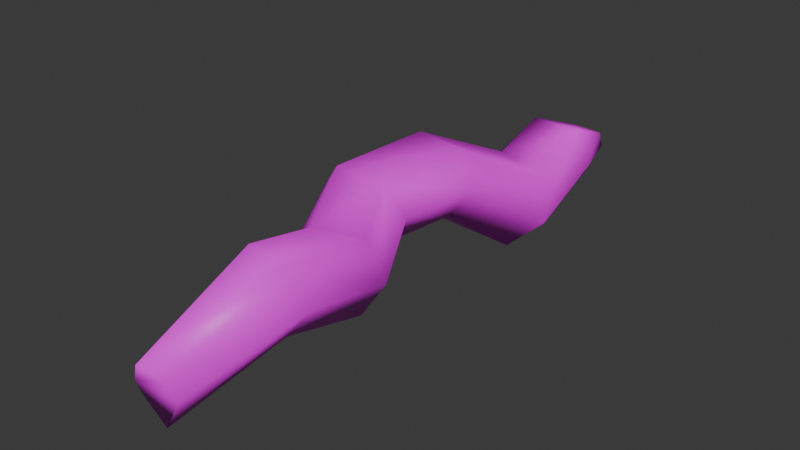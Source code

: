 # Source: kjottpolse.blend  (saved by Blender 4.3.34; exported with 4.5.12 LTS)
import bpy
from mathutils import Matrix  # noqa: F401  (used for matrix-valued properties, if any)

bpy.ops.wm.read_factory_settings(use_empty=True)
scene = bpy.context.scene
scene.name = 'Scene'

# ---- collections
col_collection = bpy.data.collections.new('Collection'); scene.collection.children.link(col_collection)

# ---- images (referenced by path relative to the original .blend; pixels are not part of the script)
import os
ASSET_DIR = os.environ.get("B2B_ASSET_DIR", "")  # directory of the original .blend (textures are referenced by path, not embedded)
HERE = os.path.dirname(os.path.abspath(__file__))  # packed textures are extracted next to this script under _unpacked/

def load_image(name, relpath, width, height, colorspace="sRGB"):
    """Load a texture the original file referenced (path relative to the .blend, or extracted next to this script)."""
    p = next((c for c in (os.path.join(HERE, relpath), os.path.join(ASSET_DIR, relpath)) if relpath and os.path.exists(c)), "")
    if p:
        img = bpy.data.images.load(p, check_existing=True)
        img.name = name
    else:  # same state as the original file: an image datablock whose file is absent (Cycles renders it pink)
        img = bpy.data.images.new(name, width, height)
        img.source = "FILE"
        img.filepath = "//" + (relpath or name)
    img.colorspace_settings.name = colorspace
    return img
img_148285_standing_man_business_suit_png_free_photo_png = load_image('148285-standing-man-business-suit-png-free-photo.png', '148285-standing-man-business-suit-png-free-photo.png', 1024, 1024, 'sRGB')

# ---- materials (node trees are filled in below, after node groups)
mat_material_001 = bpy.data.materials.new('Material.001')

# ---- material node trees
mat_material_001.use_nodes = True; mat_material_001.node_tree.nodes.clear()
_N = mat_material_001.node_tree.nodes; _L = mat_material_001.node_tree.links
n0 = _N.new('ShaderNodeBsdfPrincipled'); n0.name = 'Principled BSDF'; n0.location = (10, 300)
n1 = _N.new('ShaderNodeOutputMaterial'); n1.name = 'Material Output'; n1.location = (300, 300)
n2 = _N.new('ShaderNodeTexImage'); n2.name = 'Image Texture'; n2.location = (-430, 219)
n2.image = img_148285_standing_man_business_suit_png_free_photo_png
_L.new(n0.outputs[0], n1.inputs[0])
_L.new(n2.outputs[0], n0.inputs[0])
n1.is_active_output = True

# ---- world
world_world = bpy.data.worlds.new('World'); scene.world = world_world
world_world.use_nodes = True; world_world.node_tree.nodes.clear()
_N = world_world.node_tree.nodes; _L = world_world.node_tree.links
n0 = _N.new('ShaderNodeOutputWorld'); n0.name = 'World Output'; n0.location = (300, 300)
n1 = _N.new('ShaderNodeBackground'); n1.name = 'Background'; n1.location = (10, 300)
n1.inputs[0].default_value = (0.05088, 0.05088, 0.05088, 1.0)
_L.new(n1.outputs[0], n0.inputs[0])
n0.is_active_output = True
world_world.color = (0.05088, 0.05088, 0.05088)
world_world.sun_shadow_jitter_overblur = 0.0

# ---- meshes
me_cube_001 = bpy.data.meshes.new('Cube.001')
me_cube_001.from_pydata([(-1.159, 23.82, 0.3397), (-1.499, -21.55, -0.129), (-3.128, -5.771, 1.724), (-1.084, 13.21, 1.4), (-1.265, 17.98, 2.703), (-1.171, -12.86, 4.091), (1.296, 23.77, 0.2429), (1.241, -21.51, -0.09696), (1.073, -4.921, 1.784), (3.026, 12.04, 0.9583), (2.382, 18.3, 2.468), (2.533, -13.28, 4.066), (-0.386, 22.65, -3.984), (-1.624, 23.57, -0.3713), (-1.91, 22.93, -2.172), (1.794, 23.47, -0.6164), (0.5289, 22.83, -3.506), (-2.018, -21.35, -1.455), (-0.6328, -20.53, -4.685), (-2.317, -20.77, -2.906), (1.737, -21.33, -1.332), (-0.1845, -20.68, -4.059), (2.689, -4.889, -0.8302), (0.5329, -4.943, -3.985), (-2.983, -6.092, -4.64), (-5.052, -6.188, -1.143), (-5.367, -6.312, -2.925), (4.523, 10.81, -1.972), (1.682, 10.32, -4.567), (-3.217, 12.71, -1.032), (-1.834, 11.45, -4.535), (-3.706, 12.2, -2.671), (3.894, 17.76, 0.07497), (1.592, 17.21, -2.462), (-2.865, 17.17, 0.5893), (-1.578, 16.62, -2.606), (-3.21, 16.69, -0.8971), (-2.561, -12.61, 1.855), (-1.112, -12.57, -1.519), (-2.786, -12.48, 0.1792), (4.179, -13.23, 1.723), (1.877, -13.07, -1.076), (-3.98, 6.796, 4.336), (-4.562, -1.47, 4.284), (-0.323, -1.685, 4.205), (0.2496, 6.186, 4.297), (-3.71, 5.705, -1.185), (-4.108, 0.1124, -0.9019), (-6.568, -0.6365, 1.948), (-6.001, 6.568, 1.841), (-6.873, -0.1757, 0.538), (-6.308, 6.33, 0.3245), (1.899, 5.585, 1.921), (1.271, -1.057, 2.094), (-0.5419, -0.2627, -0.5158), (-0.1258, 5.199, -0.7589)], [], [(2, 8, 44, 43), (24, 23, 41, 38), (43, 48, 25, 2), (22, 8, 11, 40), (10, 9, 27, 32), (33, 28, 30, 35), (28, 55, 46, 30), (41, 21, 18, 38), (50, 26, 25, 48), (6, 10, 32, 15), (40, 11, 7, 20), (27, 9, 45, 52), (0, 4, 10, 6), (1, 7, 11, 5), (3, 9, 10, 4), (44, 8, 22, 53), (8, 2, 5, 11), (2, 25, 37, 5), (0, 13, 34, 4), (29, 3, 4, 34), (49, 42, 3, 29), (17, 1, 5, 37), (33, 16, 15, 32), (47, 24, 26, 50), (55, 28, 27, 52), (38, 18, 19, 39), (39, 19, 17, 37), (30, 46, 51, 31), (41, 23, 22, 40), (54, 23, 24, 47), (31, 51, 49, 29), (23, 54, 53, 22), (35, 30, 31, 36), (36, 31, 29, 34), (28, 33, 32, 27), (12, 35, 36, 14), (14, 36, 34, 13), (24, 38, 39, 26), (26, 39, 37, 25), (21, 41, 40, 20), (16, 33, 35, 12), (43, 44, 45, 42), (47, 50, 51, 46), (50, 48, 49, 51), (55, 52, 53, 54), (42, 49, 48, 43), (52, 45, 44, 53), (54, 47, 46, 55), (42, 45, 9, 3), (6, 15, 16, 12, 14, 13, 0), (1, 17, 19, 18, 21, 20, 7)])
me_cube_001.polygons.foreach_set('use_smooth', [True] * 51)
_uv = me_cube_001.uv_layers.new(name='UVMap')
_uv.uv.foreach_set('vector', [0.1101, 0.699, -0.116, 0.6991, 0.1695, 0.5972, 0.3956, 0.5868, 0.6803, 0.6989, 0.4671, 0.6963, 0.2836, 0.8869, 0.4938, 0.8868, 0.3956, 0.5868, 0.6528, 0.5809, 0.365, 0.699, 0.1101, 0.699, -0.1772, 0.6991, -0.116, 0.6991, -0.2995, 0.887, -0.3631, 0.8871, 0.4125, 0.1387, 0.3534, 0.2829, 0.2846, 0.2829, 0.3461, 0.1387, 0.9955, 0.1385, 0.9365, 0.2827, 1.15, 0.2827, 1.212, 0.1385, 0.9365, 0.2827, 0.8835, 0.4565, 1.097, 0.4575, 1.15, 0.2827, 0.2836, 0.8869, 0.2365, 0.9999, 0.4042, 0.9999, 0.4938, 0.8868, 0.7526, 0.5837, 0.4671, 0.6963, 0.365, 0.699, 0.6528, 0.5809, 0.4846, 0.01235, 0.4125, 0.1387, 0.3461, 0.1387, 0.4563, 0.01236, -0.3631, 0.8871, -0.2995, 0.887, -0.3466, 1.0, -0.369, 1.0, 0.2846, 0.2829, 0.3534, 0.2829, 0.3004, 0.4621, 0.2375, 0.4563, 0.8501, 0.01225, 0.778, 0.1386, 0.4125, 0.1387, 0.4846, 0.01235, -0.1205, 1.0, -0.3466, 1.0, -0.2995, 0.887, -0.07338, 0.887, 0.7189, 0.2828, 0.3534, 0.2829, 0.4125, 0.1387, 0.778, 0.1386, 0.1695, 0.5972, -0.116, 0.6991, -0.1772, 0.6991, 0.109, 0.5957, -0.116, 0.6991, 0.1101, 0.699, -0.07338, 0.887, -0.2995, 0.887, 0.1101, 0.699, 0.365, 0.699, 0.1718, 0.8869, -0.07338, 0.887, 0.8501, 0.01225, 0.9452, 0.01092, 0.8889, 0.1386, 0.778, 0.1386, 0.8336, 0.2828, 0.7189, 0.2828, 0.778, 0.1386, 0.8889, 0.1386, 0.7836, 0.4628, 0.666, 0.4653, 0.7189, 0.2828, 0.8336, 0.2828, 0.07039, 1.0, -0.1205, 1.0, -0.07338, 0.887, 0.1718, 0.8869, 0.2795, 0.1387, 0.3516, 0.01239, 0.4563, 0.01236, 0.3461, 0.1387, 0.9658, 0.5804, 0.6803, 0.6989, 0.7603, 0.6962, 1.046, 0.578, 0.1675, 0.4534, 0.2205, 0.2829, 0.2846, 0.2829, 0.2375, 0.4563, 0.4938, 0.8868, 0.4042, 0.9999, 0.5297, 0.9998, 0.5768, 0.8868, 0.2836, 0.8869, 0.2365, 0.9999, 0.07039, 1.0, 0.1718, 0.8869, 1.15, 0.2827, 1.097, 0.4575, 1.177, 0.4597, 1.23, 0.2826, -0.4324, 0.8871, -0.2489, 0.6971, -0.1772, 0.6991, -0.3631, 0.8871, 0.7526, 0.5837, 0.4671, 0.6963, 0.6803, 0.6989, 0.9658, 0.5804, 0.9365, 0.2827, 0.8835, 0.4565, 0.7836, 0.4628, 0.8336, 0.2828, -0.2489, 0.6971, 0.03657, 0.5913, 0.109, 0.5957, -0.1772, 0.6991, 1.212, 0.1385, 1.15, 0.2827, 1.23, 0.2826, 1.289, 0.1384, 0.9955, 0.1385, 0.9365, 0.2827, 0.8336, 0.2828, 0.8889, 0.1386, 0.2205, 0.2829, 0.2795, 0.1387, 0.3461, 0.1387, 0.2846, 0.2829, 1.227, 0.01215, 1.212, 0.1385, 1.289, 0.1384, 1.361, 0.01211, 1.068, 0.01219, 0.9955, 0.1385, 0.8889, 0.1386, 0.9452, 0.01092, 0.6803, 0.6989, 0.4938, 0.8868, 0.5768, 0.8868, 0.7603, 0.6962, 0.4671, 0.6963, 0.2836, 0.8869, 0.1718, 0.8869, 0.365, 0.699, -0.4795, 1.0, -0.4324, 0.8871, -0.3631, 0.8871, -0.369, 1.0, 1.068, 0.01219, 0.9955, 0.1385, 1.212, 0.1385, 1.227, 0.01215, 0.3956, 0.5868, 0.1695, 0.5972, 0.3004, 0.4621, 0.666, 0.4653, 0.9658, 0.5804, 1.046, 0.578, 1.177, 0.4597, 1.097, 0.4575, 0.7526, 0.5837, 0.6528, 0.5809, 0.7836, 0.4628, 0.8835, 0.4565, 0.1675, 0.4534, 0.2375, 0.4563, 0.109, 0.5957, 0.03657, 0.5913, 0.666, 0.4653, 0.7836, 0.4628, 0.6528, 0.5809, 0.3956, 0.5868, 0.2375, 0.4563, 0.3004, 0.4621, 0.1695, 0.5972, 0.109, 0.5957, 0.7526, 0.5837, 0.9658, 0.5804, 1.097, 0.4575, 0.8835, 0.4565, 0.666, 0.4653, 0.3004, 0.4621, 0.3534, 0.2829, 0.7189, 0.2828, 0.4846, 0.01235, 0.4563, 0.01236, 0.3516, 0.01239, 1.227, 0.01215, 1.361, 0.01211, 0.9452, 0.01092, 0.8501, 0.01225, -0.1205, 1.0, 0.07039, 1.0, 0.2365, 0.9999, 0.4042, 0.9999, 0.2365, 0.9999, -0.369, 1.0, -0.3466, 1.0])
me_cube_001.materials.append(mat_material_001)
me_cube_001.update()
me_cube_001.normals_split_custom_set([tuple(v) for v in zip(*[iter([-0.3363, -0.2314, 0.9129, 0.3898, 0.2229, 0.8935, 0.3979, -0.2403, 0.8854, -0.424, -0.2827, 0.8604, -0.2172, -0.04955, -0.9749, 0.3965, 0.2573, -0.8812, 0.6987, -0.03972, -0.7143, -0.3045, -0.1206, -0.9448, -0.424, -0.2827, 0.8604, -0.8881, -0.1801, 0.423, -0.9034, -0.3133, 0.2927, -0.3363, -0.2314, 0.9129, 0.9569, 0.2505, -0.1469, 0.3898, 0.2229, 0.8935, 0.654, -0.08466, 0.7518, 0.9975, -0.04398, 0.05593, 0.6458, -0.3411, 0.683, 0.8134, -0.09522, 0.5738, 0.961, -0.1583, -0.2266, 0.9844, 0.1748, -0.0217, 0.5783, 0.1533, -0.8013, 0.3894, -0.1628, -0.9065, -0.289, -0.05119, -0.956, -0.4254, 0.1419, -0.8938, 0.3894, -0.1628, -0.9065, 0.4256, -0.3761, -0.823, -0.3194, -0.1953, -0.9273, -0.289, -0.05119, -0.956, 0.6987, -0.03972, -0.7143, 0.2579, -0.543, -0.7992, -0.1424, -0.1, -0.9847, -0.3045, -0.1206, -0.9448, -0.9516, 0.007629, -0.3071, -0.8512, -0.1804, -0.4929, -0.9034, -0.3133, 0.2927, -0.8881, -0.1801, 0.423, 0.4881, 0.4817, 0.7279, 0.6458, -0.3411, 0.683, 0.9844, 0.1748, -0.0217, 0.6741, 0.7202, -0.1639, 0.9975, -0.04398, 0.05593, 0.654, -0.08466, 0.7518, 0.5849, -0.8106, -0.02994, 0.6785, -0.6952, -0.2376, 0.961, -0.1583, -0.2266, 0.8134, -0.09522, 0.5738, 0.4461, 0.1037, 0.889, 0.9656, -0.2368, 0.1076, -0.4471, 0.3674, 0.8155, -0.2969, 0.5302, 0.7942, 0.6458, -0.3411, 0.683, 0.4881, 0.4817, 0.7279, 0.03016, -0.8541, 0.5192, 0.5849, -0.8106, -0.02994, 0.654, -0.08466, 0.7518, -0.3658, -0.5629, 0.7412, -0.2782, 0.2942, 0.9143, 0.8134, -0.09522, 0.5738, 0.6458, -0.3411, 0.683, -0.2969, 0.5302, 0.7942, 0.3979, -0.2403, 0.8854, 0.3898, 0.2229, 0.8935, 0.9569, 0.2505, -0.1469, 0.987, 0.06629, 0.1463, 0.3898, 0.2229, 0.8935, -0.3363, -0.2314, 0.9129, -0.3658, -0.5629, 0.7412, 0.654, -0.08466, 0.7518, -0.3363, -0.2314, 0.9129, -0.9034, -0.3133, 0.2927, -0.9141, -0.154, 0.3752, -0.3658, -0.5629, 0.7412, -0.4471, 0.3674, 0.8155, -0.6532, 0.7526, 0.08293, -0.8999, 0.0423, 0.434, -0.2969, 0.5302, 0.7942, -0.898, 0.2255, 0.3778, -0.2782, 0.2942, 0.9143, -0.2969, 0.5302, 0.7942, -0.8999, 0.0423, 0.434, -0.8655, 0.2959, 0.4042, -0.3934, 0.2859, 0.8738, -0.2782, 0.2942, 0.9143, -0.898, 0.2255, 0.3778, -0.6516, -0.7571, 0.04699, 0.03016, -0.8541, 0.5192, -0.3658, -0.5629, 0.7412, -0.9141, -0.154, 0.3752, 0.5783, 0.1533, -0.8013, 0.4532, 0.6229, -0.6376, 0.6741, 0.7202, -0.1639, 0.9844, 0.1748, -0.0217, -0.2543, 0.2198, -0.9418, -0.2172, -0.04955, -0.9749, -0.8512, -0.1804, -0.4929, -0.9516, 0.007629, -0.3071, 0.4256, -0.3761, -0.823, 0.3894, -0.1628, -0.9065, 0.961, -0.1583, -0.2266, 0.9656, -0.2368, 0.1076, -0.3045, -0.1206, -0.9448, -0.1424, -0.1, -0.9847, -0.7674, -0.5114, -0.3868, -0.9458, -0.2372, -0.2217, -0.9458, -0.2372, -0.2217, -0.7674, -0.5114, -0.3868, -0.6516, -0.7571, 0.04699, -0.9141, -0.154, 0.3752, -0.289, -0.05119, -0.956, -0.3194, -0.1953, -0.9273, -0.9342, 0.1483, -0.3245, -0.8713, 0.1855, -0.4544, 0.6987, -0.03972, -0.7143, 0.3965, 0.2573, -0.8812, 0.9569, 0.2505, -0.1469, 0.9975, -0.04398, 0.05593, 0.5061, 0.2846, -0.8142, 0.3965, 0.2573, -0.8812, -0.2172, -0.04955, -0.9749, -0.2543, 0.2198, -0.9418, -0.8713, 0.1855, -0.4544, -0.9342, 0.1483, -0.3245, -0.8655, 0.2959, 0.4042, -0.898, 0.2255, 0.3778, 0.3965, 0.2573, -0.8812, 0.5061, 0.2846, -0.8142, 0.987, 0.06629, 0.1463, 0.9569, 0.2505, -0.1469, -0.4254, 0.1419, -0.8938, -0.289, -0.05119, -0.956, -0.8713, 0.1855, -0.4544, -0.9725, 0.1307, -0.1929, -0.9725, 0.1307, -0.1929, -0.8713, 0.1855, -0.4544, -0.898, 0.2255, 0.3778, -0.8999, 0.0423, 0.434, 0.3894, -0.1628, -0.9065, 0.5783, 0.1533, -0.8013, 0.9844, 0.1748, -0.0217, 0.961, -0.1583, -0.2266, -0.2338, 0.2741, -0.9328, -0.4254, 0.1419, -0.8938, -0.9725, 0.1307, -0.1929, -0.7092, 0.6028, -0.3657, -0.7092, 0.6028, -0.3657, -0.9725, 0.1307, -0.1929, -0.8999, 0.0423, 0.434, -0.6532, 0.7526, 0.08293, -0.2172, -0.04955, -0.9749, -0.3045, -0.1206, -0.9448, -0.9458, -0.2372, -0.2217, -0.8512, -0.1804, -0.4929, -0.8512, -0.1804, -0.4929, -0.9458, -0.2372, -0.2217, -0.9141, -0.154, 0.3752, -0.9034, -0.3133, 0.2927, 0.2579, -0.543, -0.7992, 0.6987, -0.03972, -0.7143, 0.9975, -0.04398, 0.05593, 0.6785, -0.6952, -0.2376, 0.4532, 0.6229, -0.6376, 0.5783, 0.1533, -0.8013, -0.4254, 0.1419, -0.8938, -0.2338, 0.2741, -0.9328, -0.424, -0.2827, 0.8604, 0.3979, -0.2403, 0.8854, 0.4461, 0.1037, 0.889, -0.3934, 0.2859, 0.8738, -0.2543, 0.2198, -0.9418, -0.9516, 0.007629, -0.3071, -0.9342, 0.1483, -0.3245, -0.3194, -0.1953, -0.9273, -0.9516, 0.007629, -0.3071, -0.8881, -0.1801, 0.423, -0.8655, 0.2959, 0.4042, -0.9342, 0.1483, -0.3245, 0.4256, -0.3761, -0.823, 0.9656, -0.2368, 0.1076, 0.987, 0.06629, 0.1463, 0.5061, 0.2846, -0.8142, -0.3934, 0.2859, 0.8738, -0.8655, 0.2959, 0.4042, -0.8881, -0.1801, 0.423, -0.424, -0.2827, 0.8604, 0.9656, -0.2368, 0.1076, 0.4461, 0.1037, 0.889, 0.3979, -0.2403, 0.8854, 0.987, 0.06629, 0.1463, 0.5061, 0.2846, -0.8142, -0.2543, 0.2198, -0.9418, -0.3194, -0.1953, -0.9273, 0.4256, -0.3761, -0.823, -0.3934, 0.2859, 0.8738, 0.4461, 0.1037, 0.889, 0.8134, -0.09522, 0.5738, -0.2782, 0.2942, 0.9143, 0.4881, 0.4817, 0.7279, 0.6741, 0.7202, -0.1639, 0.4532, 0.6229, -0.6376, -0.2338, 0.2741, -0.9328, -0.7092, 0.6028, -0.3657, -0.6532, 0.7526, 0.08293, -0.4471, 0.3674, 0.8155, 0.03016, -0.8541, 0.5192, -0.6516, -0.7571, 0.04699, -0.7674, -0.5114, -0.3868, -0.1424, -0.1, -0.9847, 0.2579, -0.543, -0.7992, 0.6785, -0.6952, -0.2376, 0.5849, -0.8106, -0.02994])] * 3)])

# ---- objects
ob_kjottpolse = bpy.data.objects.new('Kjottpolse', me_cube_001)

# ---- transforms, parenting, visibility, modifiers, constraints
ob_kjottpolse.location = (0.0, 0.0, 0.0)

# ---- collection membership
col_collection.objects.link(ob_kjottpolse)

# ---- scene / render settings (as saved in the file)
scene.frame_start = 1; scene.frame_end = 250; scene.frame_set(167)
scene.render.engine = 'BLENDER_EEVEE_NEXT'
bpy.context.view_layer.update()

# ---- added for rendering (the .blend has no active camera and no usable light): camera, sun
cam_auto = bpy.data.cameras.new('AutoCamera')
cam_auto.lens = 50.0
cam_auto.sensor_width = 36.0
cam_auto.clip_end = 1000.0
ob_auto_camera = bpy.data.objects.new('AutoCamera', cam_auto)
scene.collection.objects.link(ob_auto_camera)
ob_auto_camera.location = (42.9014, -51.7549, 35.0868)
ob_auto_camera.rotation_euler = (1.09748, -7.21219e-08, 0.694738)
scene.camera = ob_auto_camera
light_auto_sun = bpy.data.lights.new('AutoSun', 'SUN')
light_auto_sun.energy = 3.0
light_auto_sun.angle = 0.0523599
ob_auto_sun = bpy.data.objects.new('AutoSun', light_auto_sun)
scene.collection.objects.link(ob_auto_sun)
ob_auto_sun.rotation_euler = (0.872665, 0.174533, 0.523599)
bpy.context.view_layer.update()
